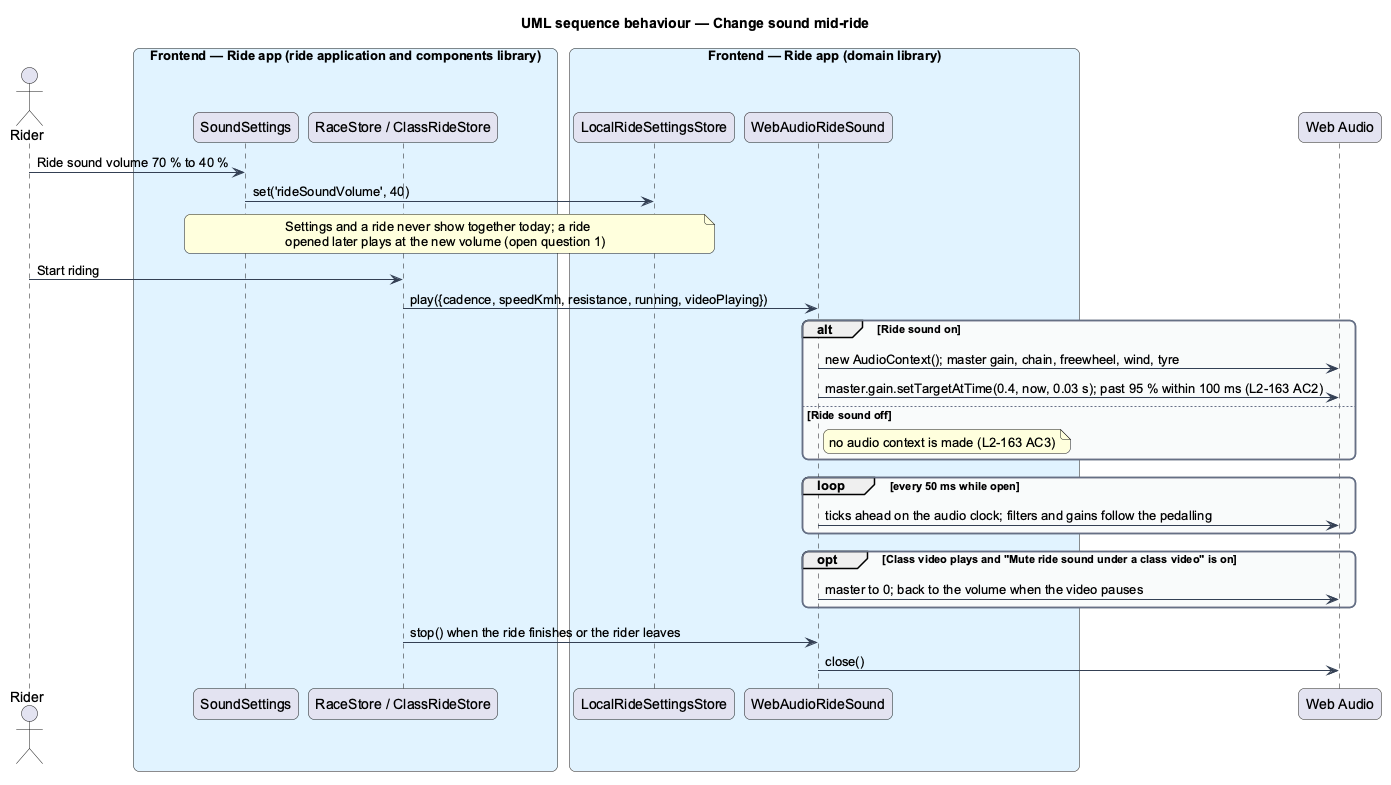

The diagram above was rendered by PlantUML. Its source (embedded in the PNG):
@startuml
title UML sequence behaviour — Change sound mid-ride
skinparam backgroundColor #FFFFFF
skinparam shadowing false
skinparam roundcorner 12
skinparam defaultFontName Arial
skinparam ArrowColor #344054
skinparam rectangle {
  BorderColor #344054
  FontColor #101828
}
skinparam package {
  BorderColor #667085
  FontColor #101828
  BackgroundColor #F9FAFB
}
actor "Rider" as actor
box "Frontend — Ride app (ride application and components library)" #E0F2FE
  participant "SoundSettings" as view
  participant "RaceStore / ClassRideStore" as ride
end box
box "Frontend — Ride app (domain library)" #E0F2FE
  participant "LocalRideSettingsStore" as store
  participant "WebAudioRideSound" as engine
end box
participant "Web Audio" as audio
actor -> view : Ride sound volume 70 % to 40 %
view -> store : set('rideSoundVolume', 40)
note over view, store : Settings and a ride never show together today; a ride\nopened later plays at the new volume (open question 1)
actor -> ride : Start riding
ride -> engine : play({cadence, speedKmh, resistance, running, videoPlaying})
alt Ride sound on
  engine -> audio : new AudioContext(); master gain, chain, freewheel, wind, tyre
  engine -> audio : master.gain.setTargetAtTime(0.4, now, 0.03 s); past 95 % within 100 ms (L2-163 AC2)
else Ride sound off
  note right of engine : no audio context is made (L2-163 AC3)
end
loop every 50 ms while open
  engine -> audio : ticks ahead on the audio clock; filters and gains follow the pedalling
end
opt Class video plays and "Mute ride sound under a class video" is on
  engine -> audio : master to 0; back to the volume when the video pauses
end
ride -> engine : stop() when the ride finishes or the rider leaves
engine -> audio : close()
@enduml